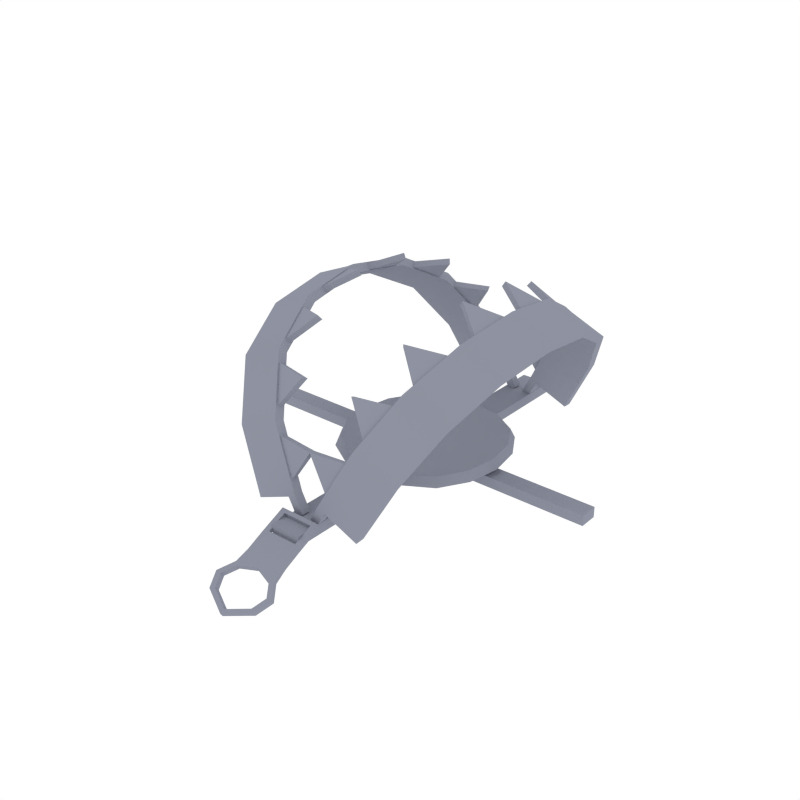 # Source: BearTrap_Closed.blend  (saved by Blender 2.79.0; exported with 4.5.12 LTS)
import bpy
from mathutils import Matrix  # noqa: F401  (used for matrix-valued properties, if any)

bpy.ops.wm.read_factory_settings(use_empty=True)
scene = bpy.context.scene
scene.name = 'Scene'

# ---- collections
col_collection_1 = bpy.data.collections.new('Collection 1'); scene.collection.children.link(col_collection_1)

# ---- materials (node trees are filled in below, after node groups)
mat_grey = bpy.data.materials.new('Grey')
mat_grey.alpha_threshold = 0.0
mat_grey.diffuse_color = (0.2747, 0.2874, 0.3515, 1.0)
mat_grey.roughness = 0.5

# ---- node groups
ng_auto_smooth = bpy.data.node_groups.new('Auto Smooth', 'GeometryNodeTree')
_s = ng_auto_smooth.interface.new_socket(name='Geometry', in_out='OUTPUT', socket_type='NodeSocketGeometry')
_s = ng_auto_smooth.interface.new_socket(name='Geometry', in_out='INPUT', socket_type='NodeSocketGeometry')
_s = ng_auto_smooth.interface.new_socket(name='Angle', in_out='INPUT', socket_type='NodeSocketFloat')
_s.subtype = 'ANGLE'
_s.min_value = 0.0
_s.max_value = 3.142
ng_auto_smooth.is_modifier = True
_N = ng_auto_smooth.nodes; _L = ng_auto_smooth.links
n0 = _N.new('NodeGroupOutput'); n0.name = 'Group Output'; n0.location = (480, -100)
n1 = _N.new('NodeGroupInput'); n1.name = 'Group Input'; n1.location = (-420, -300)
n2 = _N.new('NodeGroupInput'); n2.name = 'Group Input.001'; n2.location = (-60, -100)
n3 = _N.new('GeometryNodeSetShadeSmooth'); n3.name = 'Set Shade Smooth'; n3.location = (120, -100)
n3.domain = 'EDGE'
n4 = _N.new('GeometryNodeSetShadeSmooth'); n4.name = 'Set Shade Smooth.001'; n4.location = (300, -100)
n5 = _N.new('GeometryNodeInputMeshEdgeAngle'); n5.name = 'Edge Angle'; n5.location = (-420, -220)
n6 = _N.new('GeometryNodeInputEdgeSmooth'); n6.name = 'Is Edge Smooth'; n6.location = (-60, -160)
n7 = _N.new('GeometryNodeInputShadeSmooth'); n7.name = 'Is Face Smooth'; n7.location = (-240, -340)
n8 = _N.new('FunctionNodeBooleanMath'); n8.name = 'Boolean Math'; n8.location = (-60, -220)
n9 = _N.new('FunctionNodeCompare'); n9.name = 'Compare'; n9.location = (-240, -180)
n9.operation = 'LESS_EQUAL'
_L.new(n5.outputs[0], n9.inputs[0])
_L.new(n4.outputs[0], n0.inputs[0])
_L.new(n1.outputs[1], n9.inputs[1])
_L.new(n9.outputs[0], n8.inputs[0])
_L.new(n7.outputs[0], n8.inputs[1])
_L.new(n2.outputs[0], n3.inputs[0])
_L.new(n6.outputs[0], n3.inputs[1])
_L.new(n3.outputs[0], n4.inputs[0])
_L.new(n8.outputs[0], n3.inputs[2])
n0.is_active_output = True

# ---- material node trees

# ---- world
world_world = bpy.data.worlds.new('World'); scene.world = world_world
world_world.color = (1.0, 1.0, 1.0)
world_world.use_sun_shadow = False
world_world.sun_shadow_jitter_overblur = 0.0
world_world.cycles.sampling_method = 'NONE'
world_world.cycles.sample_map_resolution = 256

# ---- meshes
me_cube_019 = bpy.data.meshes.new('Cube.019')
me_cube_019.from_pydata([(-0.7039, 0.03601, 0.1107), (-0.7039, 0.03601, 0.1518), (0.7039, 0.03601, 0.1107), (0.7039, 0.03601, 0.1518), (-0.7039, -0.03601, 0.1107), (-0.7039, -0.03601, 0.1518), (0.7039, -0.03601, 0.1107), (0.7039, -0.03601, 0.1518), (-0.3405, -0.2418, 0.705), (-0.3593, 2.409e-08, 0.7406), (-0.3405, 0.2418, 0.705), (-0.1899, 0.5642, 0.4199), (-0.07698, 0.6045, 0.2061), (-0.07698, -0.6045, 0.2062), (-0.1899, -0.5642, 0.4199), (-0.284, -0.4433, 0.5981), (-0.284, 0.4433, 0.5981), (-0.3559, -0.2558, 0.7319), (-0.3758, 2.485e-08, 0.7696), (-0.3559, 0.2558, 0.7319), (-0.1967, 0.5968, 0.4304), (-0.07719, 0.6394, 0.2042), (-0.07719, -0.6394, 0.2042), (-0.1967, -0.5968, 0.4304), (-0.2962, -0.4689, 0.6189), (-0.2962, 0.4689, 0.6189), (-0.04309, 0.6045, 0.142), (-0.04309, -0.6045, 0.142), (-0.04386, 0.6394, 0.1412), (-0.04386, -0.6394, 0.1412), (-0.2541, -0.4433, 0.6139), (-0.3106, -0.2418, 0.7208), (-0.3294, 2.912e-08, 0.7564), (-0.3106, 0.2418, 0.7208), (-0.2541, 0.4433, 0.6139), (-0.16, 0.5642, 0.4357), (-0.04708, 0.6045, 0.2219), (-0.04708, -0.6045, 0.2219), (-0.16, -0.5642, 0.4357), (-0.2668, -0.4689, 0.6344), (-0.3265, -0.2558, 0.7475), (-0.3464, 2.959e-08, 0.7852), (-0.3265, 0.2558, 0.7475), (-0.2668, 0.4689, 0.6344), (-0.1673, 0.5968, 0.446), (-0.04778, 0.6394, 0.2198), (-0.04778, -0.6394, 0.2198), (-0.1673, -0.5968, 0.446), (-0.01445, 0.6394, 0.1567), (-0.01319, 0.6045, 0.1578), (-0.01319, -0.6045, 0.1578), (-0.01445, -0.6394, 0.1567), (-0.4232, -0.4433, 0.5401), (-0.4797, -0.2418, 0.647), (-0.4985, 2.485e-09, 0.6826), (-0.4797, 0.2418, 0.647), (-0.4232, 0.4433, 0.5401), (-0.3291, 0.5642, 0.3619), (-0.2162, 0.6045, 0.1481), (-0.2162, -0.6045, 0.1481), (-0.3291, -0.5642, 0.3619), (-0.4354, -0.4689, 0.5609), (-0.4951, -0.2558, 0.6739), (-0.515, 2.977e-09, 0.7116), (-0.4951, 0.2558, 0.6739), (-0.4354, 0.4689, 0.5609), (-0.3358, 0.5968, 0.3724), (-0.2164, 0.6394, 0.1462), (-0.2164, -0.6394, 0.1462), (-0.3358, -0.5968, 0.3724), (-0.0849, -0.6034, 0.2461), (-0.1622, -0.5758, 0.3924), (-0.08538, -0.6273, 0.2446), (-0.1672, -0.5982, 0.3994), (0.007796, -0.5896, 0.3886), (-0.2628, -0.4631, 0.5828), (0.005072, -0.6127, 0.3914), (-0.1952, -0.548, 0.4549), (-0.1997, -0.5708, 0.4611), (-0.2712, -0.4809, 0.5964), (-0.09766, -0.5056, 0.5883), (-0.1041, -0.5258, 0.5981), (-0.3233, -0.2786, 0.6973), (-0.2827, -0.422, 0.6205), (-0.2918, -0.4384, 0.6354), (-0.3348, -0.2866, 0.7167), (-0.1716, -0.3503, 0.7283), (-0.1819, -0.3625, 0.7454), (-0.3493, -0.02265, 0.7467), (-0.337, -0.1883, 0.7233), (-0.3484, -0.1969, 0.7425), (-0.3615, -0.02166, 0.7673), (-0.2118, -0.1055, 0.8044), (-0.2236, -0.1093, 0.8243), (-0.3339, 0.2184, 0.7174), (-0.3465, 0.05278, 0.7412), (-0.3586, 0.05159, 0.7618), (-0.3453, 0.2268, 0.7367), (-0.2088, 0.1356, 0.7987), (-0.2206, 0.1392, 0.8186), (-0.2815, 0.423, 0.6183), (-0.3224, 0.28, 0.6957), (-0.3339, 0.2879, 0.7151), (-0.2907, 0.4393, 0.6332), (-0.1706, 0.3515, 0.7263), (-0.181, 0.3636, 0.7435), (-0.1965, 0.5507, 0.4573), (-0.2633, 0.4631, 0.5838), (-0.272, 0.4804, 0.5978), (-0.2013, 0.5731, 0.464), (-0.09852, 0.5069, 0.5899), (-0.1053, 0.5268, 0.6003), (-0.08484, 0.6032, 0.246), (-0.1622, 0.5762, 0.3923), (-0.1672, 0.5985, 0.3995), (-0.0854, 0.6271, 0.2446), (0.007838, 0.5897, 0.3885), (0.005031, 0.6128, 0.3914), (0.00409, 0.6128, 0.3914), (0.001283, 0.5897, 0.3885), (0.09452, 0.6271, 0.2446), (0.1763, 0.5985, 0.3995), (0.1713, 0.5762, 0.3923), (0.09396, 0.6032, 0.246), (0.1144, 0.5268, 0.6003), (0.1076, 0.5069, 0.5899), (0.2104, 0.5731, 0.464), (0.2811, 0.4804, 0.5978), (0.2724, 0.4631, 0.5838), (0.2056, 0.5507, 0.4573), (0.1901, 0.3636, 0.7435), (0.1797, 0.3515, 0.7263), (0.2998, 0.4393, 0.6332), (0.343, 0.2879, 0.7151), (0.3315, 0.28, 0.6957), (0.2906, 0.423, 0.6183), (0.2297, 0.1392, 0.8186), (0.218, 0.1356, 0.7987), (0.3544, 0.2268, 0.7367), (0.3677, 0.05159, 0.7618), (0.3556, 0.05278, 0.7412), (0.343, 0.2184, 0.7174), (0.2327, -0.1093, 0.8243), (0.221, -0.1055, 0.8044), (0.3706, -0.02166, 0.7673), (0.3575, -0.1969, 0.7425), (0.3461, -0.1883, 0.7233), (0.3585, -0.02265, 0.7467), (0.1911, -0.3625, 0.7454), (0.1808, -0.3503, 0.7283), (0.3439, -0.2866, 0.7167), (0.3009, -0.4384, 0.6354), (0.2918, -0.422, 0.6205), (0.3324, -0.2786, 0.6973), (0.1133, -0.5258, 0.5981), (0.1068, -0.5056, 0.5883), (0.2803, -0.4809, 0.5964), (0.2089, -0.5708, 0.4611), (0.2043, -0.548, 0.4549), (0.004049, -0.6127, 0.3914), (0.2719, -0.4631, 0.5828), (0.001324, -0.5896, 0.3886), (0.1763, -0.5982, 0.3994), (0.0945, -0.6273, 0.2446), (0.1713, -0.5758, 0.3924), (0.09402, -0.6034, 0.2461), (0.345, -0.5968, 0.3724), (0.2255, -0.6394, 0.1462), (0.2255, 0.6394, 0.1462), (0.345, 0.5968, 0.3724), (0.4445, 0.4689, 0.5609), (0.5042, 0.2558, 0.6739), (0.5241, 2.924e-09, 0.7116), (0.5042, -0.2558, 0.6739), (0.4445, -0.4689, 0.5609), (0.3382, -0.5642, 0.3619), (0.2253, -0.6045, 0.1481), (0.2253, 0.6045, 0.1481), (0.3382, 0.5642, 0.3619), (0.4323, 0.4433, 0.5401), (0.4888, 0.2418, 0.647), (0.5076, 2.538e-09, 0.6826), (0.4888, -0.2418, 0.647), (0.4323, -0.4433, 0.5401), (0.02357, -0.6394, 0.1567), (0.02231, -0.6045, 0.1578), (0.02231, 0.6045, 0.1578), (0.02357, 0.6394, 0.1567), (0.1764, -0.5968, 0.446), (0.0569, -0.6394, 0.2198), (0.0569, 0.6394, 0.2198), (0.1764, 0.5968, 0.446), (0.2759, 0.4689, 0.6344), (0.3356, 0.2558, 0.7475), (0.3556, 2.965e-08, 0.7852), (0.3356, -0.2558, 0.7475), (0.2759, -0.4689, 0.6344), (0.1691, -0.5642, 0.4357), (0.0562, -0.6045, 0.2219), (0.0562, 0.6045, 0.2219), (0.1691, 0.5642, 0.4357), (0.2632, 0.4433, 0.6139), (0.3197, 0.2418, 0.7208), (0.3385, 2.906e-08, 0.7564), (0.3197, -0.2418, 0.7208), (0.2632, -0.4433, 0.6139), (0.05298, -0.6394, 0.1412), (0.05298, 0.6394, 0.1412), (0.05221, -0.6045, 0.142), (0.05221, 0.6045, 0.142), (0.3053, 0.4689, 0.6189), (0.3053, -0.4689, 0.6189), (0.2058, -0.5968, 0.4304), (0.08631, -0.6394, 0.2042), (0.08631, 0.6394, 0.2042), (0.2058, 0.5968, 0.4304), (0.3651, 0.2558, 0.7319), (0.385, 2.49e-08, 0.7696), (0.3651, -0.2558, 0.7319), (0.2931, 0.4433, 0.5981), (0.2931, -0.4433, 0.5981), (0.199, -0.5642, 0.4199), (0.0861, -0.6045, 0.2062), (0.0861, 0.6045, 0.2061), (0.199, 0.5642, 0.4199), (0.3496, 0.2418, 0.705), (0.3684, 2.411e-08, 0.7406), (0.3496, -0.2418, 0.705), (-1.303e-15, -6.233e-10, 0.1792), (6.697e-09, 0.1532, 0.1873), (-0.1532, 6.971e-10, 0.1873), (-6.697e-09, -0.1532, 0.1873), (0.1532, 6.971e-10, 0.1873), (0.143, 0.143, 0.1873), (-0.143, 0.143, 0.1873), (-0.143, -0.143, 0.1873), (0.143, -0.143, 0.1873), (-0.286, -0.1226, 0.207), (-0.3064, 3.904e-09, 0.207), (-0.286, 0.1226, 0.207), (-0.1226, 0.286, 0.207), (1.339e-08, 0.3064, 0.207), (0.1226, 0.286, 0.207), (0.286, 0.1226, 0.207), (0.3064, 3.904e-09, 0.207), (0.286, -0.1226, 0.207), (0.1226, -0.286, 0.207), (-1.339e-08, -0.3064, 0.207), (-0.1226, -0.286, 0.207), (-0.2247, -0.2247, 0.207), (-0.2247, 0.2247, 0.207), (0.2247, -0.2247, 0.207), (0.2247, 0.2247, 0.207), (-1.303e-15, -6.788e-09, 0.1413), (7.074e-09, 0.1618, 0.1499), (1.415e-08, 0.3237, 0.1707), (0.151, 0.151, 0.1499), (0.1618, -5.393e-09, 0.1499), (0.3021, 0.1295, 0.1707), (0.1295, 0.3021, 0.1707), (-0.1618, -5.393e-09, 0.1499), (-0.3237, -2.006e-09, 0.1707), (-0.151, 0.151, 0.1499), (-0.1295, 0.3021, 0.1707), (-0.3021, 0.1295, 0.1707), (-7.074e-09, -0.1618, 0.1499), (-1.415e-08, -0.3237, 0.1707), (-0.151, -0.151, 0.1499), (-0.3021, -0.1295, 0.1707), (-0.1295, -0.3021, 0.1707), (0.3237, -2.006e-09, 0.1707), (0.151, -0.151, 0.1499), (0.1295, -0.3021, 0.1707), (0.3021, -0.1295, 0.1707), (-0.2374, -0.2374, 0.1707), (-0.2374, 0.2374, 0.1707), (0.2374, 0.2374, 0.1707), (0.2374, -0.2374, 0.1707), (-0.05934, -0.737, 0.1107), (-0.05934, -0.737, 0.1518), (-0.05934, 0.737, 0.1107), (-0.05934, 0.737, 0.1518), (0.05934, -0.737, 0.1107), (0.05934, -0.737, 0.1518), (0.05934, 0.737, 0.1107), (0.05934, 0.737, 0.1518), (-0.08168, -0.8298, 0.09348), (-0.08168, -0.6644, 0.1729), (0.08168, -0.8298, 0.09348), (0.08168, -0.6644, 0.1729), (-0.08821, -0.8788, 0.06903), (0.08821, -0.8788, 0.06903), (-0.1285, -0.9312, 0.04314), (0.1285, -0.9312, 0.04314), (-0.1025, -0.987, 0.01541), (0.1025, -0.987, 0.01541), (-0.08168, -0.7656, 0.1258), (0.08168, -0.7656, 0.1258), (-0.05986, -0.7521, 0.1321), (-0.05986, -0.6779, 0.1666), (0.05986, -0.6779, 0.1666), (0.05986, -0.7521, 0.1321), (-0.08168, -0.7596, 0.1096), (-0.08168, -0.6583, 0.1567), (0.08168, -0.7596, 0.1096), (0.08168, -0.8208, 0.07873), (-0.08168, -0.8208, 0.07873), (0.08168, -0.6583, 0.1567), (-0.08821, -0.8698, 0.05429), (0.08821, -0.8698, 0.05429), (-0.1285, -0.9222, 0.02839), (0.1285, -0.9222, 0.02839), (-0.1025, -0.978, 0.0006595), (0.1025, -0.978, 0.0006595), (-0.05986, -0.746, 0.1159), (-0.05986, -0.6718, 0.1504), (0.05986, -0.6718, 0.1504), (0.05986, -0.746, 0.1159), (-3.627e-08, -0.8298, 0.09348), (-3.726e-08, -0.8524, 0.08221), (0.06934, -0.8818, 0.04836), (-4.524e-08, -1.035, -0.008581), (-3.347e-08, -0.7656, 0.1258), (-3.287e-08, -0.7521, 0.1321), (-3.588e-08, -0.8208, 0.07873), (-3.687e-08, -0.8434, 0.06747), (-4.485e-08, -1.026, -0.02333), (-3.32e-08, -0.7596, 0.1096), (-3.261e-08, -0.746, 0.1159), (-3.788e-08, -0.8666, 0.07516), (0.073, -0.8885, 0.06425), (-3.764e-08, -0.861, 0.05872), (0.1063, -0.9319, 0.04283), (-0.073, -0.8885, 0.06425), (-0.1063, -0.9319, 0.04283), (-4.448e-08, -1.018, 2.773e-05), (0.0848, -0.978, 0.01988), (-0.0848, -0.978, 0.01988), (0.101, -0.923, 0.028), (-0.06934, -0.8818, 0.04836), (-0.101, -0.923, 0.028), (-4.391e-08, -1.005, -0.01265), (0.08055, -0.9668, 0.006205), (-0.08055, -0.9668, 0.006205)], [], [(0, 1, 3, 2), (2, 3, 7, 6), (6, 7, 5, 4), (4, 5, 1, 0), (2, 6, 4, 0), (7, 3, 1, 5), (8, 15, 52, 53), (15, 14, 60, 52), (22, 23, 69, 68), (14, 13, 59, 60), (20, 21, 67, 66), (12, 11, 57, 58), (25, 20, 66, 65), (11, 16, 56, 57), (22, 13, 27, 29), (12, 21, 28, 26), (35, 44, 43, 34), (33, 42, 41, 32), (31, 40, 39, 30), (30, 39, 47, 38), (36, 45, 44, 35), (34, 43, 42, 33), (32, 41, 40, 31), (38, 47, 46, 37), (46, 51, 50, 37), (36, 49, 48, 45), (11, 35, 34, 16), (25, 43, 44, 20), (29, 51, 46, 22), (12, 36, 35, 11), (20, 44, 45, 21), (13, 37, 50, 27), (14, 38, 37, 13), (22, 46, 47, 23), (26, 49, 36, 12), (15, 30, 38, 14), (8, 31, 30, 15), (23, 47, 39, 24), (21, 45, 48, 28), (24, 39, 40, 17), (9, 32, 31, 8), (17, 40, 41, 18), (10, 33, 32, 9), (18, 41, 42, 19), (28, 48, 49, 26), (16, 34, 33, 10), (19, 42, 43, 25), (27, 50, 51, 29), (57, 56, 65, 66), (55, 54, 63, 64), (53, 52, 61, 62), (52, 60, 69, 61), (58, 57, 66, 67), (56, 55, 64, 65), (54, 53, 62, 63), (60, 59, 68, 69), (23, 24, 61, 69), (24, 17, 62, 61), (21, 12, 58, 67), (9, 8, 53, 54), (17, 18, 63, 62), (13, 22, 68, 59), (10, 9, 54, 55), (18, 19, 64, 63), (16, 10, 55, 56), (19, 25, 65, 64), (71, 70, 72, 73), (75, 77, 78, 79), (71, 73, 76, 74), (70, 71, 74), (72, 70, 74, 76), (73, 72, 76), (75, 79, 81, 80), (77, 75, 80), (78, 77, 80, 81), (79, 78, 81), (82, 83, 84, 85), (82, 85, 87, 86), (83, 82, 86), (84, 83, 86, 87), (85, 84, 87), (88, 89, 90, 91), (88, 91, 93, 92), (89, 88, 92), (90, 89, 92, 93), (91, 90, 93), (94, 95, 96, 97), (94, 97, 99, 98), (95, 94, 98), (96, 95, 98, 99), (97, 96, 99), (100, 101, 102, 103), (100, 103, 105, 104), (101, 100, 104), (102, 101, 104, 105), (103, 102, 105), (106, 107, 108, 109), (106, 109, 111, 110), (107, 106, 110), (108, 107, 110, 111), (109, 108, 111), (112, 113, 114, 115), (112, 115, 117, 116), (113, 112, 116), (114, 113, 116, 117), (115, 114, 117), (121, 118, 119, 122), (145, 142, 143, 146), (165, 161, 164), (139, 136, 137, 140), (160, 155, 154, 156), (133, 130, 131, 134), (157, 154, 155, 158), (129, 126, 127, 128), (141, 137, 136, 138), (135, 131, 130, 132), (214, 168, 177, 223), (218, 173, 172, 217), (217, 172, 171, 216), (225, 180, 181, 226), (211, 174, 173, 218), (226, 181, 182, 227), (222, 176, 167, 213), (175, 166, 167, 176), (181, 172, 173, 182), (212, 166, 174, 211), (129, 125, 124, 126), (156, 154, 157), (164, 161, 159, 162), (132, 130, 133), (158, 155, 160), (141, 138, 139, 140), (138, 136, 139), (163, 159, 161, 165), (135, 132, 133, 134), (144, 142, 145), (120, 118, 121), (164, 162, 163, 165), (162, 159, 163), (147, 143, 142, 144), (123, 119, 118, 120), (150, 148, 151), (126, 124, 127), (152, 149, 153), (216, 171, 170, 210), (128, 125, 129), (153, 150, 151, 152), (219, 179, 180, 225), (178, 169, 170, 179), (182, 173, 174, 183), (179, 170, 171, 180), (177, 168, 169, 178), (208, 206, 184, 185), (180, 171, 172, 181), (183, 174, 166, 175), (216, 210, 192, 193), (160, 156, 157, 158), (146, 143, 147), (134, 131, 135), (122, 119, 123), (147, 144, 145, 146), (140, 137, 141), (123, 120, 121, 122), (151, 148, 149, 152), (127, 124, 125, 128), (153, 149, 148, 150), (207, 209, 186, 187), (211, 218, 195, 196), (225, 226, 203, 202), (219, 225, 202, 201), (217, 216, 193, 194), (218, 217, 194, 195), (226, 227, 204, 203), (214, 207, 187, 190), (212, 211, 196, 188), (227, 220, 205, 204), (209, 223, 199, 186), (220, 221, 197, 205), (213, 212, 188, 189), (221, 222, 198, 197), (222, 208, 185, 198), (223, 224, 200, 199), (215, 214, 190, 191), (206, 213, 189, 184), (210, 215, 191, 192), (224, 219, 201, 200), (189, 198, 185, 184), (199, 190, 187, 186), (197, 198, 189, 188), (203, 204, 195, 194), (201, 202, 193, 192), (205, 197, 188, 196), (199, 200, 191, 190), (204, 205, 196, 195), (202, 203, 194, 193), (200, 201, 192, 191), (213, 206, 208, 222), (223, 209, 207, 214), (224, 178, 179, 219), (210, 170, 169, 215), (223, 177, 178, 224), (221, 175, 176, 222), (215, 169, 168, 214), (213, 167, 166, 212), (220, 183, 175, 221), (227, 182, 183, 220), (228, 232, 233, 229), (229, 233, 242, 241), (232, 244, 243, 233), (233, 243, 252, 242), (228, 229, 234, 230), (230, 234, 239, 238), (229, 241, 240, 234), (234, 240, 250, 239), (228, 230, 235, 231), (231, 235, 248, 247), (230, 238, 237, 235), (235, 237, 249, 248), (228, 231, 236, 232), (232, 236, 245, 244), (231, 247, 246, 236), (236, 246, 251, 245), (253, 254, 256, 257), (254, 255, 259, 256), (257, 256, 258, 270), (256, 259, 276, 258), (253, 260, 262, 254), (260, 261, 264, 262), (254, 262, 263, 255), (262, 264, 275, 263), (253, 265, 267, 260), (265, 266, 269, 267), (260, 267, 268, 261), (267, 269, 274, 268), (253, 257, 271, 265), (257, 270, 273, 271), (265, 271, 272, 266), (271, 273, 277, 272), (245, 273, 270, 244), (250, 275, 264, 239), (251, 277, 273, 245), (240, 263, 275, 250), (246, 272, 277, 251), (241, 255, 263, 240), (247, 266, 272, 246), (242, 259, 255, 241), (248, 269, 266, 247), (252, 276, 259, 242), (237, 268, 274, 249), (249, 274, 269, 248), (243, 258, 276, 252), (238, 261, 268, 237), (244, 270, 258, 243), (239, 264, 261, 238), (278, 279, 281, 280), (280, 281, 285, 284), (284, 285, 283, 282), (282, 283, 279, 278), (280, 284, 282, 278), (285, 281, 279, 283), (322, 297, 301, 323), (318, 286, 290, 319), (291, 319, 329, 330), (293, 291, 330, 332), (318, 322, 296, 286), (327, 328, 317, 304), (287, 296, 298, 299), (289, 287, 299, 300), (297, 289, 300, 301), (324, 325, 308, 306), (310, 308, 339, 340), (311, 313, 342, 338), (324, 306, 302, 327), (303, 315, 314, 302), (307, 316, 315, 303), (304, 317, 316, 307), (293, 311, 309, 291), (288, 305, 304, 297), (298, 314, 315, 299), (290, 308, 310, 292), (299, 315, 316, 300), (321, 326, 313, 295), (289, 307, 303, 287), (300, 316, 317, 301), (295, 313, 311, 293), (323, 328, 314, 298), (292, 310, 312, 294), (291, 309, 305, 288), (296, 302, 306, 286), (286, 306, 308, 290), (297, 304, 307, 289), (287, 303, 302, 296), (301, 317, 328, 323), (294, 312, 326, 321), (305, 324, 327, 304), (325, 309, 320, 331), (309, 311, 338, 320), (305, 309, 325, 324), (302, 314, 328, 327), (288, 297, 322, 318), (321, 295, 336, 335), (319, 290, 333, 329), (288, 318, 319, 291), (296, 322, 323, 298), (330, 320, 338, 332), (330, 329, 331, 320), (329, 333, 339, 331), (340, 339, 333, 334), (295, 293, 332, 336), (290, 292, 334, 333), (294, 321, 335, 337), (292, 294, 337, 334), (326, 312, 343, 341), (308, 325, 331, 339), (312, 310, 340, 343), (313, 326, 341, 342), (332, 338, 342, 336), (336, 342, 341, 335), (335, 341, 343, 337), (337, 343, 340, 334)])
me_cube_019.polygons.foreach_set('use_smooth', [True] * 320)
me_cube_019.materials.append(mat_grey)
me_cube_019.use_remesh_preserve_volume = False
me_cube_019.use_remesh_preserve_attributes = False
me_cube_019.use_mirror_vertex_groups = False
me_cube_019.update()

# ---- objects
ob_beartrap_closed = bpy.data.objects.new('BearTrap_Closed', me_cube_019)

# ---- transforms, parenting, visibility, modifiers, constraints
ob_beartrap_closed.location = (0.0, 0.0, 0.0)
ob_beartrap_closed.scale = (0.586, 0.586, 0.586)
ob_beartrap_closed.color = (0.8, 0.8, 0.8, 1.0)
ob_beartrap_closed.lineart.crease_threshold = 0.0
_m = ob_beartrap_closed.modifiers.new('Auto Smooth', 'NODES')
_m.node_group = ng_auto_smooth
_gi = [s.identifier for s in ng_auto_smooth.interface.items_tree if s.item_type == 'SOCKET' and s.in_out == 'INPUT']
_m[_gi[1]] = 0.5236  # Angle

# ---- collection membership
col_collection_1.objects.link(ob_beartrap_closed)

# ---- scene / render settings (as saved in the file)
scene.frame_start = 1; scene.frame_end = 250; scene.frame_set(0)
scene.render.engine = 'CYCLES'
scene.render.resolution_x = 1000
scene.render.resolution_y = 1000
scene.render.dither_intensity = 0.0
scene.cycles.samples = 200
scene.cycles.sampling_pattern = 'TABULATED_SOBOL'
scene.cycles.light_sampling_threshold = 0.0
scene.cycles.use_adaptive_sampling = False
scene.cycles.use_light_tree = False
scene.cycles.caustics_reflective = False
scene.cycles.caustics_refractive = False
scene.cycles.blur_glossy = 0.0
scene.cycles.max_bounces = 2
scene.cycles.pixel_filter_type = 'GAUSSIAN'
scene.cycles.sample_clamp_indirect = 0.0
scene.view_settings.view_transform = 'Standard'
bpy.context.view_layer.update()

# ---- added for rendering (the .blend has no active camera): camera
cam_auto = bpy.data.cameras.new('AutoCamera')
cam_auto.lens = 50.0
cam_auto.sensor_width = 36.0
cam_auto.clip_end = 1000.0
ob_auto_camera = bpy.data.objects.new('AutoCamera', cam_auto)
scene.collection.objects.link(ob_auto_camera)
ob_auto_camera.location = (1.31027, -1.65964, 1.2829)
ob_auto_camera.rotation_euler = (1.09748, -7.21219e-08, 0.694738)
scene.camera = ob_auto_camera
bpy.context.view_layer.update()
